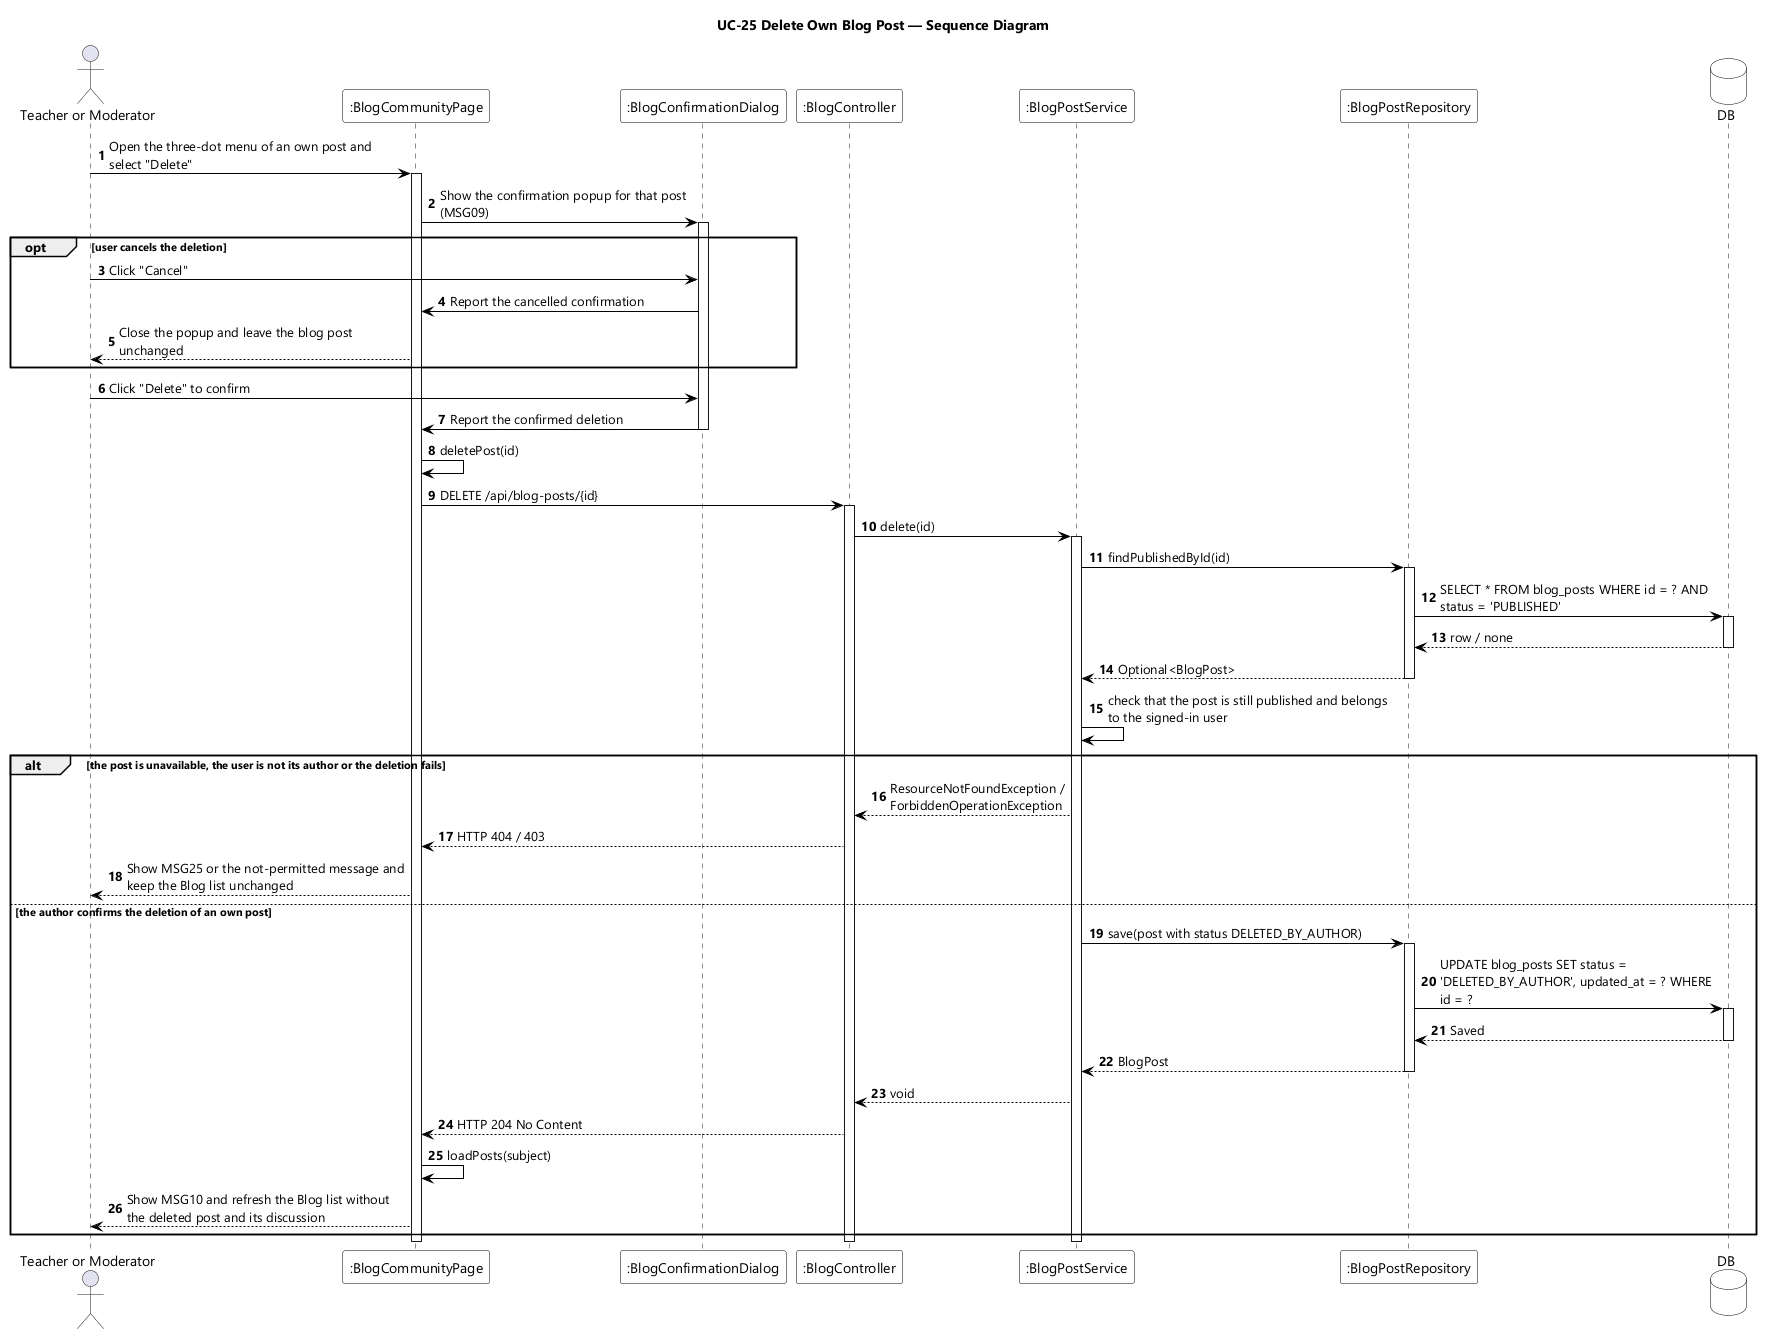

The diagram above was rendered by PlantUML. Its source (embedded in the PNG):
@startuml UC-25 Delete Own Blog Post - Sequence Diagram
skinparamlocked dpi 96
skinparam defaultFontName "Segoe UI"
skinparam shadowing false
skinparam ParticipantBackgroundColor #FFFFFF
skinparam ParticipantBorderColor #000000
skinparam DatabaseBackgroundColor #FFFFFF
skinparam DatabaseBorderColor #000000
skinparam ArrowColor #000000
skinparam sequenceMessageAlign left
skinparam maxMessageSize 280
title UC-25 Delete Own Blog Post — Sequence Diagram

actor "Teacher or Moderator" as User
participant ":BlogCommunityPage" as UI
participant ":BlogConfirmationDialog" as CONFIRM
participant ":BlogController" as CTL
participant ":BlogPostService" as SVC
participant ":BlogPostRepository" as POSTS
database DB

autonumber
User -> UI : Open the three-dot menu of an own post and select "Delete"
activate UI
UI -> CONFIRM : Show the confirmation popup for that post (MSG09)
activate CONFIRM

opt user cancels the deletion
  User -> CONFIRM : Click "Cancel"
  CONFIRM -> UI : Report the cancelled confirmation
  UI --> User : Close the popup and leave the blog post unchanged
end

User -> CONFIRM : Click "Delete" to confirm
CONFIRM -> UI : Report the confirmed deletion
deactivate CONFIRM
UI -> UI : deletePost(id)
UI -> CTL : DELETE /api/blog-posts/{id}
activate CTL
CTL -> SVC : delete(id)
activate SVC
SVC -> POSTS : findPublishedById(id)
activate POSTS
POSTS -> DB : SELECT * FROM blog_posts WHERE id = ? AND status = 'PUBLISHED'
activate DB
DB --> POSTS : row / none
deactivate DB
POSTS --> SVC : Optional<BlogPost>
deactivate POSTS
SVC -> SVC : check that the post is still published and belongs to the signed-in user

alt the post is unavailable, the user is not its author or the deletion fails
  SVC --> CTL : ResourceNotFoundException / ForbiddenOperationException
  CTL --> UI : HTTP 404 / 403
  UI --> User : Show MSG25 or the not-permitted message and keep the Blog list unchanged

else the author confirms the deletion of an own post
  SVC -> POSTS : save(post with status DELETED_BY_AUTHOR)
  activate POSTS
  POSTS -> DB : UPDATE blog_posts SET status = 'DELETED_BY_AUTHOR', updated_at = ? WHERE id = ?
  activate DB
  DB --> POSTS : Saved
  deactivate DB
  POSTS --> SVC : BlogPost
  deactivate POSTS
  SVC --> CTL : void
  CTL --> UI : HTTP 204 No Content
  UI -> UI : loadPosts(subject)
  UI --> User : Show MSG10 and refresh the Blog list without the deleted post and its discussion
end
deactivate SVC
deactivate CTL
deactivate UI
@enduml